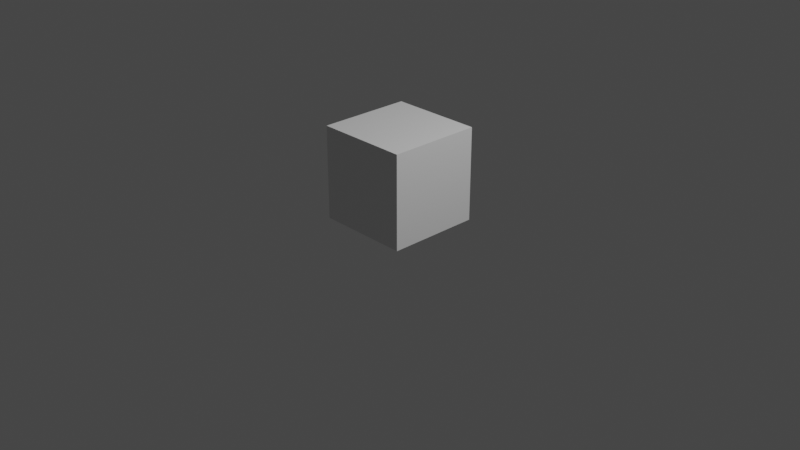 # Source: Cube.blend  (saved by Blender 2.91.10; exported with 4.5.12 LTS)
import bpy
from mathutils import Matrix  # noqa: F401  (used for matrix-valued properties, if any)

bpy.ops.wm.read_factory_settings(use_empty=True)
scene = bpy.context.scene
scene.name = 'Scene'

# ---- collections
col_collection = bpy.data.collections.new('Collection'); scene.collection.children.link(col_collection)

# ---- materials (node trees are filled in below, after node groups)
mat_material = bpy.data.materials.new('Material')
mat_material.alpha_threshold = 0.0
mat_material.use_transparent_shadow = False
mat_material.line_color = (0.0, 0.0, 0.0, 1.0)

# ---- material node trees
mat_material.use_nodes = True; mat_material.node_tree.nodes.clear()
_N = mat_material.node_tree.nodes; _L = mat_material.node_tree.links
n0 = _N.new('ShaderNodeOutputMaterial'); n0.name = 'Material Output'; n0.location = (300, 300)
n1 = _N.new('ShaderNodeBsdfPrincipled'); n1.name = 'Principled BSDF'; n1.location = (10, 300)
n1.distribution = 'GGX'
n1.subsurface_method = 'BURLEY'
n1.inputs[2].default_value = 0.4
n1.inputs[3].default_value = 1.45
n1.inputs[27].default_value = (0.0, 0.0, 0.0, 1.0)
n1.inputs[28].default_value = 1.0
_L.new(n1.outputs[0], n0.inputs[0])
n0.is_active_output = True

# ---- world
world_world = bpy.data.worlds.new('World'); scene.world = world_world
world_world.use_nodes = True; world_world.node_tree.nodes.clear()
_N = world_world.node_tree.nodes; _L = world_world.node_tree.links
n0 = _N.new('ShaderNodeOutputWorld'); n0.name = 'World Output'; n0.location = (300, 300)
n1 = _N.new('ShaderNodeBackground'); n1.name = 'Background'; n1.location = (10, 300)
n1.inputs[0].default_value = (0.05088, 0.05088, 0.05088, 1.0)
_L.new(n1.outputs[0], n0.inputs[0])
n0.is_active_output = True
world_world.color = (0.05088, 0.05088, 0.05088)
world_world.use_sun_shadow = False
world_world.sun_shadow_jitter_overblur = 0.0

# ---- cameras
cam_camera = bpy.data.cameras.new('Camera')
cam_camera.clip_end = 100.0
cam_camera.ortho_scale = 7.314

# ---- lights
light_light = bpy.data.lights.new('Light', 'POINT')
light_light.transmission_factor = 0.0
light_light.energy = 1000.0
light_light.shadow_soft_size = 0.1
light_light.shadow_maximum_resolution = 0.006
light_light.use_absolute_resolution = True

# ---- meshes
me_cube = bpy.data.meshes.new('Cube')
me_cube.from_pydata([(1.0, 1.0, 1.0), (1.0, 1.0, -1.0), (1.0, -1.0, 1.0), (1.0, -1.0, -1.0), (-1.0, 1.0, 1.0), (-1.0, 1.0, -1.0), (-1.0, -1.0, 1.0), (-1.0, -1.0, -1.0)], [], [(0, 4, 6, 2), (3, 2, 6, 7), (7, 6, 4, 5), (5, 1, 3, 7), (1, 0, 2, 3), (5, 4, 0, 1)])
_uv = me_cube.uv_layers.new(name='UVMap')
_uv.uv.foreach_set('vector', [0.625, 0.5, 0.875, 0.5, 0.875, 0.75, 0.625, 0.75, 0.375, 0.75, 0.625, 0.75, 0.625, 1.0, 0.375, 1.0, 0.375, 0.0, 0.625, 0.0, 0.625, 0.25, 0.375, 0.25, 0.125, 0.5, 0.375, 0.5, 0.375, 0.75, 0.125, 0.75, 0.375, 0.5, 0.625, 0.5, 0.625, 0.75, 0.375, 0.75, 0.375, 0.25, 0.625, 0.25, 0.625, 0.5, 0.375, 0.5])
me_cube.materials.append(mat_material)
me_cube.use_remesh_preserve_volume = False
me_cube.use_remesh_preserve_attributes = False
me_cube.use_mirror_vertex_groups = False
me_cube.update()

# ---- objects
ob_cube = bpy.data.objects.new('Cube', me_cube)
ob_light = bpy.data.objects.new('Light', light_light)
ob_camera = bpy.data.objects.new('Camera', cam_camera)

# ---- transforms, parenting, visibility, modifiers, constraints
ob_cube.location = (0.0, 0.0, 0.5)
ob_cube.scale = (0.5, 0.5, 0.5)
ob_cube.lock_rotations_4d = False
ob_cube.empty_display_type = 'ARROWS'
ob_cube.lineart.crease_threshold = 0.0
ob_light.location = (4.076, 1.005, 5.904)
ob_light.rotation_euler = (0.6503, 0.05522, 1.866)
ob_light.lock_rotations_4d = False
ob_light.empty_display_type = 'ARROWS'
ob_light.color = (0.0, 0.0, 0.0, 0.0)
ob_light.lineart.crease_threshold = 0.0
ob_camera.location = (7.359, -6.926, 4.958)
ob_camera.rotation_euler = (1.109, 0.0, 0.8149)
ob_camera.lock_rotations_4d = False
ob_camera.empty_display_type = 'ARROWS'
ob_camera.color = (0.0, 0.0, 0.0, 0.0)
ob_camera.display_type = 'WIRE'
ob_camera.lineart.crease_threshold = 0.0

# ---- collection membership
col_collection.objects.link(ob_cube)
col_collection.objects.link(ob_light)
col_collection.objects.link(ob_camera)

# ---- scene / render settings (as saved in the file)
scene.camera = ob_camera
scene.frame_start = 1; scene.frame_end = 250; scene.frame_set(1)
scene.render.engine = 'BLENDER_EEVEE_NEXT'
scene.cycles.use_denoising = False
scene.cycles.samples = 128
scene.cycles.sampling_pattern = 'TABULATED_SOBOL'
scene.cycles.use_adaptive_sampling = False
scene.cycles.use_light_tree = False
scene.view_settings.view_transform = 'Filmic'
bpy.context.view_layer.update()
